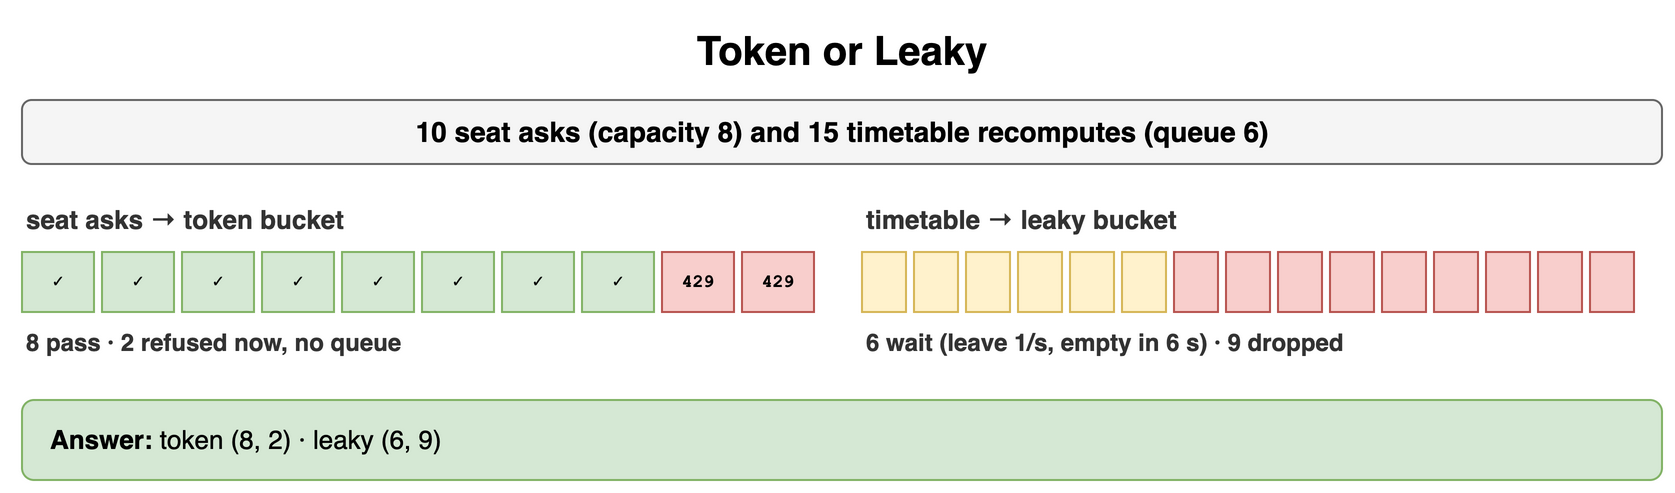

The diagram above was exported from draw.io. Its source (the exported page's mxGraphModel, read from the mxfile embedded in the PNG):
<mxGraphModel dx="900" dy="254" grid="1" gridSize="10" guides="1" tooltips="1" connect="1" arrows="1" fold="1" page="1" pageScale="1" pageWidth="900" pageHeight="254" math="0" shadow="0">
  <root>
    <mxCell id="0" />
    <mxCell id="1" parent="0" />
    <mxCell id="e1" value="Token or Leaky" style="text;html=1;align=center;verticalAlign=middle;whiteSpace=wrap;fontSize=20;fontStyle=1;" vertex="1" parent="1">
      <mxGeometry x="40" y="10" width="820" height="30" as="geometry" />
    </mxCell>
    <mxCell id="e2" value="10 seat asks (capacity 8) and 15 timetable recomputes (queue 6)" style="rounded=1;whiteSpace=wrap;html=1;fillColor=#f5f5f5;strokeColor=#666666;fontStyle=1;fontSize=14;" vertex="1" parent="1">
      <mxGeometry x="40" y="50" width="820" height="32" as="geometry" />
    </mxCell>
    <mxCell id="e3" value="seat asks → token bucket" style="text;html=1;whiteSpace=wrap;fontSize=11;align=left;verticalAlign=middle;fontSize=13;fontColor=#333333;fontStyle=1;" vertex="1" parent="1">
      <mxGeometry x="40" y="100" width="400" height="20" as="geometry" />
    </mxCell>
    <mxCell id="e4" value="✓" style="rounded=0;whiteSpace=wrap;html=1;fontFamily=Courier New;fontStyle=1;fontSize=13;fillColor=#d5e8d4;strokeColor=#82b366;fontSize=9;" vertex="1" parent="1">
      <mxGeometry x="40" y="126" width="36" height="30" as="geometry" />
    </mxCell>
    <mxCell id="e5" value="✓" style="rounded=0;whiteSpace=wrap;html=1;fontFamily=Courier New;fontStyle=1;fontSize=13;fillColor=#d5e8d4;strokeColor=#82b366;fontSize=9;" vertex="1" parent="1">
      <mxGeometry x="80" y="126" width="36" height="30" as="geometry" />
    </mxCell>
    <mxCell id="e6" value="✓" style="rounded=0;whiteSpace=wrap;html=1;fontFamily=Courier New;fontStyle=1;fontSize=13;fillColor=#d5e8d4;strokeColor=#82b366;fontSize=9;" vertex="1" parent="1">
      <mxGeometry x="120" y="126" width="36" height="30" as="geometry" />
    </mxCell>
    <mxCell id="e7" value="✓" style="rounded=0;whiteSpace=wrap;html=1;fontFamily=Courier New;fontStyle=1;fontSize=13;fillColor=#d5e8d4;strokeColor=#82b366;fontSize=9;" vertex="1" parent="1">
      <mxGeometry x="160" y="126" width="36" height="30" as="geometry" />
    </mxCell>
    <mxCell id="e8" value="✓" style="rounded=0;whiteSpace=wrap;html=1;fontFamily=Courier New;fontStyle=1;fontSize=13;fillColor=#d5e8d4;strokeColor=#82b366;fontSize=9;" vertex="1" parent="1">
      <mxGeometry x="200" y="126" width="36" height="30" as="geometry" />
    </mxCell>
    <mxCell id="e9" value="✓" style="rounded=0;whiteSpace=wrap;html=1;fontFamily=Courier New;fontStyle=1;fontSize=13;fillColor=#d5e8d4;strokeColor=#82b366;fontSize=9;" vertex="1" parent="1">
      <mxGeometry x="240" y="126" width="36" height="30" as="geometry" />
    </mxCell>
    <mxCell id="e10" value="✓" style="rounded=0;whiteSpace=wrap;html=1;fontFamily=Courier New;fontStyle=1;fontSize=13;fillColor=#d5e8d4;strokeColor=#82b366;fontSize=9;" vertex="1" parent="1">
      <mxGeometry x="280" y="126" width="36" height="30" as="geometry" />
    </mxCell>
    <mxCell id="e11" value="✓" style="rounded=0;whiteSpace=wrap;html=1;fontFamily=Courier New;fontStyle=1;fontSize=13;fillColor=#d5e8d4;strokeColor=#82b366;fontSize=9;" vertex="1" parent="1">
      <mxGeometry x="320" y="126" width="36" height="30" as="geometry" />
    </mxCell>
    <mxCell id="e12" value="429" style="rounded=0;whiteSpace=wrap;html=1;fontFamily=Courier New;fontStyle=1;fontSize=13;fillColor=#f8cecc;strokeColor=#b85450;fontSize=9;" vertex="1" parent="1">
      <mxGeometry x="360" y="126" width="36" height="30" as="geometry" />
    </mxCell>
    <mxCell id="e13" value="429" style="rounded=0;whiteSpace=wrap;html=1;fontFamily=Courier New;fontStyle=1;fontSize=13;fillColor=#f8cecc;strokeColor=#b85450;fontSize=9;" vertex="1" parent="1">
      <mxGeometry x="400" y="126" width="36" height="30" as="geometry" />
    </mxCell>
    <mxCell id="e14" value="8 pass · 2 refused now, no queue" style="text;html=1;whiteSpace=wrap;fontSize=11;align=left;verticalAlign=middle;fontSize=12;fontColor=#333333;fontStyle=1;" vertex="1" parent="1">
      <mxGeometry x="40" y="162" width="400" height="18" as="geometry" />
    </mxCell>
    <mxCell id="e15" value="timetable → leaky bucket" style="text;html=1;whiteSpace=wrap;fontSize=11;align=left;verticalAlign=middle;fontSize=13;fontColor=#333333;fontStyle=1;" vertex="1" parent="1">
      <mxGeometry x="460" y="100" width="400" height="20" as="geometry" />
    </mxCell>
    <mxCell id="e16" value="" style="rounded=0;whiteSpace=wrap;html=1;fontFamily=Courier New;fontStyle=1;fontSize=13;fillColor=#fff2cc;strokeColor=#d6b656;fontSize=8;" vertex="1" parent="1">
      <mxGeometry x="460" y="126" width="22" height="30" as="geometry" />
    </mxCell>
    <mxCell id="e17" value="" style="rounded=0;whiteSpace=wrap;html=1;fontFamily=Courier New;fontStyle=1;fontSize=13;fillColor=#fff2cc;strokeColor=#d6b656;fontSize=8;" vertex="1" parent="1">
      <mxGeometry x="486" y="126" width="22" height="30" as="geometry" />
    </mxCell>
    <mxCell id="e18" value="" style="rounded=0;whiteSpace=wrap;html=1;fontFamily=Courier New;fontStyle=1;fontSize=13;fillColor=#fff2cc;strokeColor=#d6b656;fontSize=8;" vertex="1" parent="1">
      <mxGeometry x="512" y="126" width="22" height="30" as="geometry" />
    </mxCell>
    <mxCell id="e19" value="" style="rounded=0;whiteSpace=wrap;html=1;fontFamily=Courier New;fontStyle=1;fontSize=13;fillColor=#fff2cc;strokeColor=#d6b656;fontSize=8;" vertex="1" parent="1">
      <mxGeometry x="538" y="126" width="22" height="30" as="geometry" />
    </mxCell>
    <mxCell id="e20" value="" style="rounded=0;whiteSpace=wrap;html=1;fontFamily=Courier New;fontStyle=1;fontSize=13;fillColor=#fff2cc;strokeColor=#d6b656;fontSize=8;" vertex="1" parent="1">
      <mxGeometry x="564" y="126" width="22" height="30" as="geometry" />
    </mxCell>
    <mxCell id="e21" value="" style="rounded=0;whiteSpace=wrap;html=1;fontFamily=Courier New;fontStyle=1;fontSize=13;fillColor=#fff2cc;strokeColor=#d6b656;fontSize=8;" vertex="1" parent="1">
      <mxGeometry x="590" y="126" width="22" height="30" as="geometry" />
    </mxCell>
    <mxCell id="e22" value="" style="rounded=0;whiteSpace=wrap;html=1;fontFamily=Courier New;fontStyle=1;fontSize=13;fillColor=#f8cecc;strokeColor=#b85450;fontSize=8;" vertex="1" parent="1">
      <mxGeometry x="616" y="126" width="22" height="30" as="geometry" />
    </mxCell>
    <mxCell id="e23" value="" style="rounded=0;whiteSpace=wrap;html=1;fontFamily=Courier New;fontStyle=1;fontSize=13;fillColor=#f8cecc;strokeColor=#b85450;fontSize=8;" vertex="1" parent="1">
      <mxGeometry x="642" y="126" width="22" height="30" as="geometry" />
    </mxCell>
    <mxCell id="e24" value="" style="rounded=0;whiteSpace=wrap;html=1;fontFamily=Courier New;fontStyle=1;fontSize=13;fillColor=#f8cecc;strokeColor=#b85450;fontSize=8;" vertex="1" parent="1">
      <mxGeometry x="668" y="126" width="22" height="30" as="geometry" />
    </mxCell>
    <mxCell id="e25" value="" style="rounded=0;whiteSpace=wrap;html=1;fontFamily=Courier New;fontStyle=1;fontSize=13;fillColor=#f8cecc;strokeColor=#b85450;fontSize=8;" vertex="1" parent="1">
      <mxGeometry x="694" y="126" width="22" height="30" as="geometry" />
    </mxCell>
    <mxCell id="e26" value="" style="rounded=0;whiteSpace=wrap;html=1;fontFamily=Courier New;fontStyle=1;fontSize=13;fillColor=#f8cecc;strokeColor=#b85450;fontSize=8;" vertex="1" parent="1">
      <mxGeometry x="720" y="126" width="22" height="30" as="geometry" />
    </mxCell>
    <mxCell id="e27" value="" style="rounded=0;whiteSpace=wrap;html=1;fontFamily=Courier New;fontStyle=1;fontSize=13;fillColor=#f8cecc;strokeColor=#b85450;fontSize=8;" vertex="1" parent="1">
      <mxGeometry x="746" y="126" width="22" height="30" as="geometry" />
    </mxCell>
    <mxCell id="e28" value="" style="rounded=0;whiteSpace=wrap;html=1;fontFamily=Courier New;fontStyle=1;fontSize=13;fillColor=#f8cecc;strokeColor=#b85450;fontSize=8;" vertex="1" parent="1">
      <mxGeometry x="772" y="126" width="22" height="30" as="geometry" />
    </mxCell>
    <mxCell id="e29" value="" style="rounded=0;whiteSpace=wrap;html=1;fontFamily=Courier New;fontStyle=1;fontSize=13;fillColor=#f8cecc;strokeColor=#b85450;fontSize=8;" vertex="1" parent="1">
      <mxGeometry x="798" y="126" width="22" height="30" as="geometry" />
    </mxCell>
    <mxCell id="e30" value="" style="rounded=0;whiteSpace=wrap;html=1;fontFamily=Courier New;fontStyle=1;fontSize=13;fillColor=#f8cecc;strokeColor=#b85450;fontSize=8;" vertex="1" parent="1">
      <mxGeometry x="824" y="126" width="22" height="30" as="geometry" />
    </mxCell>
    <mxCell id="e31" value="6 wait (leave 1/s, empty in 6 s) · 9 dropped" style="text;html=1;whiteSpace=wrap;fontSize=11;align=left;verticalAlign=middle;fontSize=12;fontColor=#333333;fontStyle=1;" vertex="1" parent="1">
      <mxGeometry x="460" y="162" width="400" height="18" as="geometry" />
    </mxCell>
    <mxCell id="e32" value="&lt;b&gt;Answer:&lt;/b&gt; token (8, 2) · leaky (6, 9)" style="rounded=1;whiteSpace=wrap;html=1;fillColor=#d5e8d4;strokeColor=#82b366;fontSize=13;align=left;spacingLeft=12;" vertex="1" parent="1">
      <mxGeometry x="40" y="200" width="820" height="40" as="geometry" />
    </mxCell>
  </root>
</mxGraphModel>